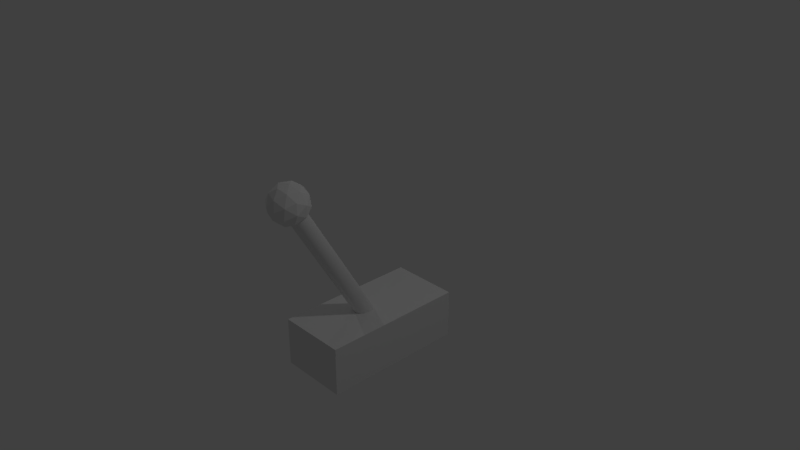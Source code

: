# Source: lever.blend  (saved by Blender 2.78.0; exported with 4.5.12 LTS)
import bpy
from mathutils import Matrix  # noqa: F401  (used for matrix-valued properties, if any)

bpy.ops.wm.read_factory_settings(use_empty=True)
scene = bpy.context.scene
scene.name = 'Scene'

# ---- collections
col_collection_1 = bpy.data.collections.new('Collection 1'); scene.collection.children.link(col_collection_1)

# ---- node groups
ng_auto_smooth = bpy.data.node_groups.new('Auto Smooth', 'GeometryNodeTree')
_s = ng_auto_smooth.interface.new_socket(name='Geometry', in_out='OUTPUT', socket_type='NodeSocketGeometry')
_s = ng_auto_smooth.interface.new_socket(name='Geometry', in_out='INPUT', socket_type='NodeSocketGeometry')
_s = ng_auto_smooth.interface.new_socket(name='Angle', in_out='INPUT', socket_type='NodeSocketFloat')
_s.subtype = 'ANGLE'
_s.min_value = 0.0
_s.max_value = 3.142
ng_auto_smooth.is_modifier = True
_N = ng_auto_smooth.nodes; _L = ng_auto_smooth.links
n0 = _N.new('NodeGroupOutput'); n0.name = 'Group Output'; n0.location = (480, -100)
n1 = _N.new('NodeGroupInput'); n1.name = 'Group Input'; n1.location = (-420, -300)
n2 = _N.new('NodeGroupInput'); n2.name = 'Group Input.001'; n2.location = (-60, -100)
n3 = _N.new('GeometryNodeSetShadeSmooth'); n3.name = 'Set Shade Smooth'; n3.location = (120, -100)
n3.domain = 'EDGE'
n4 = _N.new('GeometryNodeSetShadeSmooth'); n4.name = 'Set Shade Smooth.001'; n4.location = (300, -100)
n5 = _N.new('GeometryNodeInputMeshEdgeAngle'); n5.name = 'Edge Angle'; n5.location = (-420, -220)
n6 = _N.new('GeometryNodeInputEdgeSmooth'); n6.name = 'Is Edge Smooth'; n6.location = (-60, -160)
n7 = _N.new('GeometryNodeInputShadeSmooth'); n7.name = 'Is Face Smooth'; n7.location = (-240, -340)
n8 = _N.new('FunctionNodeBooleanMath'); n8.name = 'Boolean Math'; n8.location = (-60, -220)
n9 = _N.new('FunctionNodeCompare'); n9.name = 'Compare'; n9.location = (-240, -180)
n9.operation = 'LESS_EQUAL'
_L.new(n5.outputs[0], n9.inputs[0])
_L.new(n4.outputs[0], n0.inputs[0])
_L.new(n1.outputs[1], n9.inputs[1])
_L.new(n9.outputs[0], n8.inputs[0])
_L.new(n7.outputs[0], n8.inputs[1])
_L.new(n2.outputs[0], n3.inputs[0])
_L.new(n6.outputs[0], n3.inputs[1])
_L.new(n3.outputs[0], n4.inputs[0])
_L.new(n8.outputs[0], n3.inputs[2])
n0.is_active_output = True

# ---- world
world_world = bpy.data.worlds.new('World'); scene.world = world_world
world_world.color = (0.05088, 0.05088, 0.05088)
world_world.use_sun_shadow = False
world_world.sun_shadow_jitter_overblur = 0.0
world_world.cycles.sampling_method = 'MANUAL'

# ---- cameras
cam_camera = bpy.data.cameras.new('Camera')
cam_camera.clip_end = 100.0
cam_camera.lens = 35.0
cam_camera.sensor_width = 32.0
cam_camera.sensor_height = 18.0
cam_camera.ortho_scale = 7.314
cam_camera.dof.focus_distance = 0.0
cam_camera.dof.aperture_fstop = 128.0

# ---- lights
light_lamp_002 = bpy.data.lights.new('Lamp.002', 'POINT')
light_lamp_002.transmission_factor = 0.0
light_lamp_002.cutoff_distance = 30.0
light_lamp_002.energy = 100.0
light_lamp_002.shadow_buffer_clip_start = 1.001
light_lamp_002.shadow_soft_size = 0.1
light_lamp_002.shadow_maximum_resolution = 0.006
light_lamp_002.use_absolute_resolution = True
light_lamp_001 = bpy.data.lights.new('Lamp.001', 'POINT')
light_lamp_001.transmission_factor = 0.0
light_lamp_001.cutoff_distance = 30.0
light_lamp_001.energy = 100.0
light_lamp_001.shadow_buffer_clip_start = 1.001
light_lamp_001.shadow_soft_size = 0.1
light_lamp_001.shadow_maximum_resolution = 0.006
light_lamp_001.use_absolute_resolution = True
light_lamp = bpy.data.lights.new('Lamp', 'POINT')
light_lamp.transmission_factor = 0.0
light_lamp.cutoff_distance = 30.0
light_lamp.energy = 100.0
light_lamp.shadow_buffer_clip_start = 1.001
light_lamp.shadow_soft_size = 0.1
light_lamp.shadow_maximum_resolution = 0.006
light_lamp.use_absolute_resolution = True

# ---- meshes
me_icosphere = bpy.data.meshes.new('Icosphere')
me_icosphere.from_pydata([(0.0, 0.0, -1.0), (0.7236, -0.5257, -0.4472), (-0.2764, -0.8506, -0.4472), (-0.8944, 0.0, -0.4472), (-0.2764, 0.8506, -0.4472), (0.7236, 0.5257, -0.4472), (0.2764, -0.8506, 0.4472), (-0.7236, -0.5257, 0.4472), (-0.7236, 0.5257, 0.4472), (0.2764, 0.8506, 0.4472), (0.8944, 0.0, 0.4472), (0.0, 0.0, 1.0), (-0.1625, -0.5, -0.8507), (0.4253, -0.309, -0.8507), (0.2629, -0.809, -0.5257), (0.8506, 0.0, -0.5257), (0.4253, 0.309, -0.8507), (-0.5257, 0.0, -0.8507), (-0.6882, -0.5, -0.5257), (-0.1625, 0.5, -0.8507), (-0.6882, 0.5, -0.5257), (0.2629, 0.809, -0.5257), (0.9511, -0.309, 0.0), (0.9511, 0.309, 0.0), (0.0, -1.0, 0.0), (0.5878, -0.809, 0.0), (-0.9511, -0.309, 0.0), (-0.5878, -0.809, 0.0), (-0.5878, 0.809, 0.0), (-0.9511, 0.309, 0.0), (0.5878, 0.809, 0.0), (0.0, 1.0, 0.0), (0.6882, -0.5, 0.5257), (-0.2629, -0.809, 0.5257), (-0.8506, 0.0, 0.5257), (-0.2629, 0.809, 0.5257), (0.6882, 0.5, 0.5257), (0.1625, -0.5, 0.8507), (0.5257, 0.0, 0.8507), (-0.4253, -0.309, 0.8507), (-0.4253, 0.309, 0.8507), (0.1625, 0.5, 0.8507)], [], [(0, 13, 12), (1, 13, 15), (0, 12, 17), (0, 17, 19), (0, 19, 16), (1, 15, 22), (2, 14, 24), (3, 18, 26), (4, 20, 28), (5, 21, 30), (1, 22, 25), (2, 24, 27), (3, 26, 29), (4, 28, 31), (5, 30, 23), (6, 32, 37), (7, 33, 39), (8, 34, 40), (9, 35, 41), (10, 36, 38), (38, 41, 11), (38, 36, 41), (36, 9, 41), (41, 40, 11), (41, 35, 40), (35, 8, 40), (40, 39, 11), (40, 34, 39), (34, 7, 39), (39, 37, 11), (39, 33, 37), (33, 6, 37), (37, 38, 11), (37, 32, 38), (32, 10, 38), (23, 36, 10), (23, 30, 36), (30, 9, 36), (31, 35, 9), (31, 28, 35), (28, 8, 35), (29, 34, 8), (29, 26, 34), (26, 7, 34), (27, 33, 7), (27, 24, 33), (24, 6, 33), (25, 32, 6), (25, 22, 32), (22, 10, 32), (30, 31, 9), (30, 21, 31), (21, 4, 31), (28, 29, 8), (28, 20, 29), (20, 3, 29), (26, 27, 7), (26, 18, 27), (18, 2, 27), (24, 25, 6), (24, 14, 25), (14, 1, 25), (22, 23, 10), (22, 15, 23), (15, 5, 23), (16, 21, 5), (16, 19, 21), (19, 4, 21), (19, 20, 4), (19, 17, 20), (17, 3, 20), (17, 18, 3), (17, 12, 18), (12, 2, 18), (15, 16, 5), (15, 13, 16), (13, 0, 16), (12, 14, 2), (12, 13, 14), (13, 1, 14)])
_uv = me_icosphere.uv_layers.new(name='UVMap')
_uv.uv.foreach_set('vector', [0.2487, 0.8441, 0.1939, 0.6807, 0.325, 0.7138, 0.1273, 0.5432, 0.1939, 0.6807, 0.04775, 0.6807, 0.2487, 0.8441, 0.325, 0.7138, 0.3311, 0.9111, 0.2487, 0.8441, 0.3311, 0.9111, 0.2039, 1.0, 0.2487, 0.8441, 0.2039, 1.0, 0.1191, 0.8576, 0.1273, 0.5432, 0.04775, 0.6807, 0.01712, 0.5369, 0.4436, 0.4429, 0.4045, 0.5369, 0.3354, 0.371, 0.6616, 0.2684, 0.559, 0.371, 0.559, 0.1659, 0.7514, 0.1536, 0.8813, 0.1465, 0.802, 0.3196, 0.1082, 0.4429, 9.416e-07, 0.371, 0.09549, 0.2684, 0.7973, 0.9972, 0.7142, 0.8637, 0.8603, 0.8565, 0.4436, 0.4429, 0.3354, 0.371, 0.4309, 0.2684, 0.6616, 0.2684, 0.559, 0.1659, 0.6708, 0.1025, 0.7514, 0.1536, 0.802, 0.3196, 0.6719, 0.28, 0.1082, 0.4429, 0.09549, 0.2684, 0.2236, 0.371, 0.9108, 0.6905, 0.781, 0.6834, 0.862, 0.5369, 0.6623, 0.8441, 0.6046, 1.0, 0.5432, 0.8576, 0.535, 0.5432, 0.6145, 0.6807, 0.4684, 0.6807, 0.1082, 0.094, 0.0691, 0.0, 0.2073, 1.384e-07, 0.3262, 0.2684, 0.2236, 0.1659, 0.3354, 0.1025, 0.3311, 0.9111, 0.3373, 0.7138, 0.4136, 0.8441, 0.3354, 0.1025, 0.2236, 0.1659, 0.2073, 1.384e-07, 0.2236, 0.1659, 0.1082, 0.094, 0.2073, 1.384e-07, 0.3373, 0.7138, 0.4684, 0.6807, 0.4136, 0.8441, 0.3373, 0.7138, 0.4086, 0.5369, 0.4684, 0.6807, 0.4086, 0.5369, 0.535, 0.5432, 0.4684, 0.6807, 0.4684, 0.6807, 0.5432, 0.8576, 0.4136, 0.8441, 0.4684, 0.6807, 0.6145, 0.6807, 0.5432, 0.8576, 0.6145, 0.6807, 0.6623, 0.8441, 0.5432, 0.8576, 0.5432, 0.8576, 0.4584, 1.0, 0.4136, 0.8441, 0.5432, 0.8576, 0.6046, 1.0, 0.4584, 1.0, 0.9915, 0.6194, 0.9108, 0.6905, 0.862, 0.5369, 0.4584, 1.0, 0.3311, 0.9111, 0.4136, 0.8441, 0.862, 0.5369, 0.781, 0.6834, 0.7159, 0.5441, 0.781, 0.6834, 0.6623, 0.7028, 0.7159, 0.5441, 0.2236, 0.371, 0.2236, 0.1659, 0.3262, 0.2684, 0.2236, 0.371, 0.09549, 0.2684, 0.2236, 0.1659, 0.09549, 0.2684, 0.1082, 0.094, 0.2236, 0.1659, 0.0, 0.1659, 0.0691, 0.0, 0.1082, 0.094, 0.6719, 0.28, 0.802, 0.3196, 0.7386, 0.4603, 0.802, 0.3196, 0.865, 0.4603, 0.7386, 0.4603, 0.6452, 0.5369, 0.6145, 0.6807, 0.535, 0.5432, 0.6708, 0.1025, 0.559, 0.1659, 0.5427, 0.0, 0.559, 0.1659, 0.4436, 0.094, 0.5427, 0.0, 0.4309, 0.2684, 0.3354, 0.1659, 0.4436, 0.094, 0.4309, 0.2684, 0.3354, 0.371, 0.3354, 0.1659, 0.9904, 0.8169, 0.9108, 0.6905, 0.9915, 0.6194, 0.8603, 0.8565, 0.781, 0.6834, 0.9108, 0.6905, 0.8603, 0.8565, 0.7142, 0.8637, 0.781, 0.6834, 0.7142, 0.8637, 0.6623, 0.7028, 0.781, 0.6834, 0.09549, 0.2684, 0.0, 0.1659, 0.1082, 0.094, 0.09549, 0.2684, 9.416e-07, 0.371, 0.0, 0.1659, 0.6708, 0.08251, 0.7514, 0.1536, 0.6719, 0.28, 0.802, 0.3196, 0.9481, 0.3268, 0.865, 0.4603, 0.802, 0.3196, 0.8813, 0.1465, 0.9481, 0.3268, 0.8813, 0.1465, 1.0, 0.1659, 0.9481, 0.3268, 0.559, 0.1659, 0.4309, 0.2684, 0.4436, 0.094, 0.559, 0.1659, 0.559, 0.371, 0.4309, 0.2684, 0.559, 0.371, 0.4436, 0.4429, 0.4309, 0.2684, 0.9904, 0.8169, 0.8603, 0.8565, 0.9108, 0.6905, 0.9904, 0.8169, 0.9237, 0.9972, 0.8603, 0.8565, 0.9237, 0.9972, 0.7973, 0.9972, 0.8603, 0.8565, 0.3354, 0.4344, 0.2236, 0.371, 0.3262, 0.2684, 0.3354, 0.4344, 0.2073, 0.5369, 0.2236, 0.371, 0.2073, 0.5369, 0.1082, 0.4429, 0.2236, 0.371, 0.1191, 0.8576, 0.05771, 1.0, 0.0, 0.8441, 0.1191, 0.8576, 0.2039, 1.0, 0.05771, 1.0, 0.8003, 0.0, 0.7514, 0.1536, 0.6708, 0.08251, 0.8003, 0.0, 0.8813, 0.1465, 0.7514, 0.1536, 0.8003, 0.0, 0.9463, 0.00724, 0.8813, 0.1465, 0.9463, 0.00724, 1.0, 0.1659, 0.8813, 0.1465, 0.6708, 0.4344, 0.559, 0.371, 0.6616, 0.2684, 0.6708, 0.4344, 0.5427, 0.5369, 0.559, 0.371, 0.5427, 0.5369, 0.4436, 0.4429, 0.559, 0.371, 0.04775, 0.6807, 0.1191, 0.8576, 0.0, 0.8441, 0.04775, 0.6807, 0.1939, 0.6807, 0.1191, 0.8576, 0.1939, 0.6807, 0.2487, 0.8441, 0.1191, 0.8576, 0.5427, 0.5369, 0.4045, 0.5369, 0.4436, 0.4429, 0.325, 0.7138, 0.1939, 0.6807, 0.2537, 0.5369, 0.1939, 0.6807, 0.1273, 0.5432, 0.2537, 0.5369])
me_icosphere.use_remesh_preserve_volume = False
me_icosphere.use_remesh_preserve_attributes = False
me_icosphere.use_mirror_vertex_groups = False
me_icosphere.update()
me_cylinder = bpy.data.meshes.new('Cylinder')
me_cylinder.from_pydata([(0.0, 1.0, -1.0), (0.0, 1.0, 1.0), (0.1951, 0.9808, -1.0), (0.1951, 0.9808, 1.0), (0.3827, 0.9239, -1.0), (0.3827, 0.9239, 1.0), (0.5556, 0.8315, -1.0), (0.5556, 0.8315, 1.0), (0.7071, 0.7071, -1.0), (0.7071, 0.7071, 1.0), (0.8315, 0.5556, -1.0), (0.8315, 0.5556, 1.0), (0.9239, 0.3827, -1.0), (0.9239, 0.3827, 1.0), (0.9808, 0.1951, -1.0), (0.9808, 0.1951, 1.0), (1.0, 7.55e-08, -1.0), (1.0, 7.55e-08, 1.0), (0.9808, -0.1951, -1.0), (0.9808, -0.1951, 1.0), (0.9239, -0.3827, -1.0), (0.9239, -0.3827, 1.0), (0.8315, -0.5556, -1.0), (0.8315, -0.5556, 1.0), (0.7071, -0.7071, -1.0), (0.7071, -0.7071, 1.0), (0.5556, -0.8315, -1.0), (0.5556, -0.8315, 1.0), (0.3827, -0.9239, -1.0), (0.3827, -0.9239, 1.0), (0.1951, -0.9808, -1.0), (0.1951, -0.9808, 1.0), (-3.258e-07, -1.0, -1.0), (-3.258e-07, -1.0, 1.0), (-0.1951, -0.9808, -1.0), (-0.1951, -0.9808, 1.0), (-0.3827, -0.9239, -1.0), (-0.3827, -0.9239, 1.0), (-0.5556, -0.8315, -1.0), (-0.5556, -0.8315, 1.0), (-0.7071, -0.7071, -1.0), (-0.7071, -0.7071, 1.0), (-0.8315, -0.5556, -1.0), (-0.8315, -0.5556, 1.0), (-0.9239, -0.3827, -1.0), (-0.9239, -0.3827, 1.0), (-0.9808, -0.1951, -1.0), (-0.9808, -0.1951, 1.0), (-1.0, 9.656e-07, -1.0), (-1.0, 9.656e-07, 1.0), (-0.9808, 0.1951, -1.0), (-0.9808, 0.1951, 1.0), (-0.9239, 0.3827, -1.0), (-0.9239, 0.3827, 1.0), (-0.8315, 0.5556, -1.0), (-0.8315, 0.5556, 1.0), (-0.7071, 0.7071, -1.0), (-0.7071, 0.7071, 1.0), (-0.5556, 0.8315, -1.0), (-0.5556, 0.8315, 1.0), (-0.3827, 0.9239, -1.0), (-0.3827, 0.9239, 1.0), (-0.1951, 0.9808, -1.0), (-0.1951, 0.9808, 1.0)], [], [(0, 1, 3, 2), (2, 3, 5, 4), (4, 5, 7, 6), (6, 7, 9, 8), (8, 9, 11, 10), (10, 11, 13, 12), (12, 13, 15, 14), (14, 15, 17, 16), (16, 17, 19, 18), (18, 19, 21, 20), (20, 21, 23, 22), (22, 23, 25, 24), (24, 25, 27, 26), (26, 27, 29, 28), (28, 29, 31, 30), (30, 31, 33, 32), (32, 33, 35, 34), (34, 35, 37, 36), (36, 37, 39, 38), (38, 39, 41, 40), (40, 41, 43, 42), (42, 43, 45, 44), (44, 45, 47, 46), (46, 47, 49, 48), (48, 49, 51, 50), (50, 51, 53, 52), (52, 53, 55, 54), (54, 55, 57, 56), (56, 57, 59, 58), (58, 59, 61, 60), (3, 1, 63, 61, 59, 57, 55, 53, 51, 49, 47, 45, 43, 41, 39, 37, 35, 33, 31, 29, 27, 25, 23, 21, 19, 17, 15, 13, 11, 9, 7, 5), (60, 61, 63, 62), (62, 63, 1, 0), (0, 2, 4, 6, 8, 10, 12, 14, 16, 18, 20, 22, 24, 26, 28, 30, 32, 34, 36, 38, 40, 42, 44, 46, 48, 50, 52, 54, 56, 58, 60, 62)])
me_cylinder.polygons.foreach_set('use_smooth', [True] * 34)
_uv = me_cylinder.uv_layers.new(name='UVMap')
_uv.uv.foreach_set('vector', [0.275, 0.04268, 0.309, 0.9782, 0.2916, 0.9784, 0.253, 0.04287, 0.253, 0.04287, 0.2916, 0.9784, 0.2738, 0.9787, 0.232, 0.04309, 0.232, 0.04309, 0.2738, 0.9787, 0.2554, 0.9789, 0.2119, 0.04332, 0.2119, 0.04332, 0.2554, 0.9789, 0.2363, 0.9791, 0.1927, 0.04356, 0.1927, 0.04356, 0.2363, 0.9791, 0.2165, 0.9794, 0.1742, 0.0438, 0.1742, 0.0438, 0.2165, 0.9794, 0.1957, 0.9796, 0.1562, 0.04402, 0.1562, 0.04402, 0.1957, 0.9796, 0.174, 0.9798, 0.1387, 0.04422, 0.1387, 0.04422, 0.174, 0.9798, 0.1512, 0.98, 0.1216, 0.04439, 0.1216, 0.04439, 0.1512, 0.98, 0.1273, 0.9801, 0.1047, 0.04453, 0.1047, 0.04453, 0.1273, 0.9801, 0.1026, 0.9802, 0.08809, 0.04463, 0.08809, 0.04463, 0.1026, 0.9802, 0.07724, 0.9803, 0.07156, 0.04468, 0.7134, 0.04468, 0.719, 0.9803, 0.6934, 0.9803, 0.6969, 0.04469, 0.6969, 0.04469, 0.6934, 0.9803, 0.668, 0.9802, 0.6804, 0.04464, 0.6804, 0.04464, 0.668, 0.9802, 0.6431, 0.9801, 0.6638, 0.04456, 0.6638, 0.04456, 0.6431, 0.9801, 0.619, 0.98, 0.647, 0.04443, 0.647, 0.04443, 0.619, 0.98, 0.5959, 0.9798, 0.6299, 0.04427, 0.6299, 0.04427, 0.5959, 0.9798, 0.5739, 0.9796, 0.6125, 0.04407, 0.6125, 0.04407, 0.5739, 0.9796, 0.5529, 0.9794, 0.5947, 0.04385, 0.5947, 0.04385, 0.5529, 0.9794, 0.5328, 0.9792, 0.5763, 0.04362, 0.5763, 0.04362, 0.5328, 0.9792, 0.5136, 0.979, 0.5572, 0.04338, 0.5572, 0.04338, 0.5136, 0.979, 0.4951, 0.9787, 0.5374, 0.04314, 0.5374, 0.04314, 0.4951, 0.9787, 0.4771, 0.9785, 0.5166, 0.04292, 0.5166, 0.04292, 0.4771, 0.9785, 0.4596, 0.9783, 0.4949, 0.04272, 0.4949, 0.04272, 0.4596, 0.9783, 0.4425, 0.9781, 0.4721, 0.04255, 0.4721, 0.04255, 0.4425, 0.9781, 0.4256, 0.978, 0.4482, 0.04241, 0.4482, 0.04241, 0.4256, 0.978, 0.409, 0.9779, 0.4235, 0.04231, 0.4235, 0.04231, 0.409, 0.9779, 0.3925, 0.9778, 0.3981, 0.04226, 0.3981, 0.04226, 0.3925, 0.9778, 0.376, 0.9778, 0.3725, 0.04226, 0.3725, 0.04226, 0.376, 0.9778, 0.3595, 0.9779, 0.3471, 0.0423, 0.3471, 0.0423, 0.3595, 0.9779, 0.3429, 0.978, 0.3222, 0.04238, 0.9334, 0.9784, 0.9508, 0.9782, 0.9679, 0.9781, 0.9847, 0.978, 1.001, 0.9779, 0.376, 0.9778, 0.3925, 0.9778, 0.409, 0.9779, 0.4256, 0.978, 0.4425, 0.9781, 0.4596, 0.9783, 0.4771, 0.9785, 0.4951, 0.9787, 0.5136, 0.979, 0.5328, 0.9792, 0.5529, 0.9794, 0.5739, 0.9796, 0.5959, 0.9798, 0.619, 0.98, 0.6431, 0.9801, 0.668, 0.9802, 0.6934, 0.9803, 0.719, 0.9803, 0.7444, 0.9802, 0.7691, 0.9801, 0.793, 0.98, 0.8158, 0.9798, 0.8375, 0.9796, 0.8583, 0.9794, 0.8781, 0.9791, 0.8972, 0.9789, 0.9156, 0.9787, 0.3222, 0.04238, 0.3429, 0.978, 0.3261, 0.9781, 0.2981, 0.04251, 0.2981, 0.04251, 0.3261, 0.9781, 0.309, 0.9782, 0.275, 0.04268, 0.9168, 0.04268, 0.8948, 0.04287, 0.8738, 0.04309, 0.8537, 0.04332, 0.8345, 0.04356, 0.816, 0.0438, 0.798, 0.04402, 0.7805, 0.04422, 0.7634, 0.04439, 0.7465, 0.04453, 0.7299, 0.04463, 0.7134, 0.04468, 0.6969, 0.04469, 0.6804, 0.04464, 0.6638, 0.04456, 0.647, 0.04443, 0.6299, 0.04427, 0.6125, 0.04407, 0.5947, 0.04385, 0.5763, 0.04362, 0.5572, 0.04338, 0.5374, 0.04314, 0.5166, 0.04292, 0.4949, 0.04272, 0.4721, 0.04255, 0.4482, 0.04241, 0.4235, 0.04231, 0.3981, 0.04226, 1.014, 0.04226, 0.9889, 0.0423, 0.964, 0.04238, 0.9399, 0.04251])
me_cylinder.use_remesh_preserve_volume = False
me_cylinder.use_remesh_preserve_attributes = False
me_cylinder.use_mirror_vertex_groups = False
me_cylinder.update()
me_cube_001 = bpy.data.meshes.new('Cube.001')
me_cube_001.from_pydata([(-1.0, -1.0, -1.0), (-1.0, -1.0, 1.0), (-1.0, 1.0, -1.0), (-1.0, 1.0, 1.0), (1.0, -1.0, -1.0), (1.0, -1.0, 1.0), (1.0, 1.0, -1.0), (1.0, 1.0, 1.0)], [], [(0, 1, 3, 2), (2, 3, 7, 6), (6, 7, 5, 4), (4, 5, 1, 0), (2, 6, 4, 0), (7, 3, 1, 5)])
_uv = me_cube_001.uv_layers.new(name='UVMap')
_uv.uv.foreach_set('vector', [0.6525, 0.3732, 0.6525, 0.8363, 0.961, 0.8363, 0.961, 0.3732, 0.3461, 0.3732, 0.3461, 0.8363, 0.6547, 0.8363, 0.6547, 0.3732, 0.6525, 0.3732, 0.6525, 0.8363, 0.344, 0.8363, 0.344, 0.3732, 0.3461, 0.3732, 0.3461, 0.8363, 0.0376, 0.8363, 0.0376, 0.3732, 0.3461, 0.6293, 0.6547, 0.6293, 0.6547, 0.1663, 0.3461, 0.1663, 0.3461, 0.6293, 0.0376, 0.6293, 0.0376, 0.1663, 0.3461, 0.1663])
me_cube_001.use_remesh_preserve_volume = False
me_cube_001.use_remesh_preserve_attributes = False
me_cube_001.use_mirror_vertex_groups = False
me_cube_001.update()
arm_armature = bpy.data.armatures.new('Armature')  # bones are not reproduced

# ---- objects
ob_armature = bpy.data.objects.new('Armature', arm_armature)
ob_icosphere = bpy.data.objects.new('Icosphere', me_icosphere)
ob_cylinder = bpy.data.objects.new('Cylinder', me_cylinder)
ob_cube = bpy.data.objects.new('Cube', me_cube_001)
ob_lamp_002 = bpy.data.objects.new('Lamp.002', light_lamp_002)
ob_lamp_001 = bpy.data.objects.new('Lamp.001', light_lamp_001)
ob_lamp = bpy.data.objects.new('Lamp', light_lamp)
ob_camera = bpy.data.objects.new('Camera', cam_camera)

# ---- transforms, parenting, visibility, modifiers, constraints
ob_armature.location = (0.004832, 0.008383, -0.9676)
ob_armature.rotation_euler = (0.5313, -0.0, 0.0)
ob_armature.lineart.crease_threshold = 0.0
ob_icosphere.parent = ob_armature
ob_icosphere.matrix_parent_inverse = Matrix(((1.0, 0.0, 0.0, -0.004832), (0.0, 1.0, 0.0, -0.008383), (0.0, 0.0, 1.0, 0.9676), (0.0, 0.0, 0.0, 1.0)))
ob_icosphere.location = (-0.002512, 0.004347, 1.429)
ob_icosphere.scale = (0.2703, 0.2703, 0.2703)
ob_icosphere.lineart.crease_threshold = 0.0
_vg = ob_icosphere.vertex_groups.new(name='Bone')
_vg.add([0, 1, 2, 3, 4, 5, 6, 7, 8, 9, 10, 11, 12, 13, 14, 15, 16, 17, 18, 19, 20, 21, 22, 23, 24, 25, 26, 27, 28, 29, 30, 31, 32, 33, 34, 35, 36, 37, 38, 39, 40, 41], 1.0, 'REPLACE')
_m = ob_icosphere.modifiers.new('Armature', 'ARMATURE')
_m.object = ob_armature
ob_cylinder.parent = ob_armature
ob_cylinder.matrix_parent_inverse = Matrix(((1.0, 0.0, 0.0, -0.004832), (0.0, 1.0, 0.0, -0.008383), (0.0, 0.0, 1.0, 0.9676), (0.0, 0.0, 0.0, 1.0)))
ob_cylinder.location = (0.0, 0.0, 0.1378)
ob_cylinder.scale = (0.1233, 0.1233, 1.126)
ob_cylinder.lineart.crease_threshold = 0.0
_vg = ob_cylinder.vertex_groups.new(name='Bone')
_vg.add([0, 1, 2, 3, 4, 5, 6, 7, 8, 9, 10, 11, 12, 13, 14, 15, 16, 17, 18, 19, 20, 21, 22, 23, 24, 25, 26, 27, 28, 29, 30, 31, 32, 33, 34, 35, 36, 37, 38, 39, 40, 41, 42, 43, 44, 45, 46, 47, 48, 49, 50, 51, 52, 53, 54, 55, 56, 57, 58, 59, 60, 61, 62, 63], 1.0, 'REPLACE')
_m = ob_cylinder.modifiers.new('Armature', 'ARMATURE')
_m.object = ob_armature
_m = ob_cylinder.modifiers.new('Auto Smooth', 'NODES')
_m.node_group = ng_auto_smooth
_gi = [s.identifier for s in ng_auto_smooth.interface.items_tree if s.item_type == 'SOCKET' and s.in_out == 'INPUT']
_m[_gi[1]] = 0.5236  # Angle
ob_cube.location = (0.01246, -0.001597, -1.108)
ob_cube.scale = (0.4773, 1.0, 0.3373)
ob_cube.lineart.crease_threshold = 0.0
ob_lamp_002.location = (-5.93, 9.695, 1.239)
ob_lamp_002.rotation_euler = (0.6503, 0.05522, 1.866)
ob_lamp_002.lock_rotations_4d = False
ob_lamp_002.empty_display_type = 'ARROWS'
ob_lamp_002.color = (0.0, 0.0, 0.0, 0.0)
ob_lamp_002.lineart.crease_threshold = 0.0
ob_lamp_001.location = (-10.1, 1.005, 5.904)
ob_lamp_001.rotation_euler = (0.6503, 0.05522, 1.866)
ob_lamp_001.lock_rotations_4d = False
ob_lamp_001.empty_display_type = 'ARROWS'
ob_lamp_001.color = (0.0, 0.0, 0.0, 0.0)
ob_lamp_001.lineart.crease_threshold = 0.0
ob_lamp.location = (4.076, 1.005, 5.904)
ob_lamp.rotation_euler = (0.6503, 0.05522, 1.866)
ob_lamp.lock_rotations_4d = False
ob_lamp.empty_display_type = 'ARROWS'
ob_lamp.color = (0.0, 0.0, 0.0, 0.0)
ob_lamp.lineart.crease_threshold = 0.0
ob_camera.location = (7.481, -6.508, 5.344)
ob_camera.rotation_euler = (1.109, 0.0, 0.8149)
ob_camera.lock_rotations_4d = False
ob_camera.empty_display_type = 'ARROWS'
ob_camera.color = (0.0, 0.0, 0.0, 0.0)
ob_camera.display_type = 'WIRE'
ob_camera.lineart.crease_threshold = 0.0

# ---- collection membership
col_collection_1.objects.link(ob_armature)
col_collection_1.objects.link(ob_icosphere)
col_collection_1.objects.link(ob_cylinder)
col_collection_1.objects.link(ob_cube)
col_collection_1.objects.link(ob_lamp_002)
col_collection_1.objects.link(ob_lamp_001)
col_collection_1.objects.link(ob_lamp)
col_collection_1.objects.link(ob_camera)

# ---- scene / render settings (as saved in the file)
scene.camera = ob_camera
scene.frame_start = 1; scene.frame_end = 250; scene.frame_set(8)
scene.render.engine = 'BLENDER_EEVEE_NEXT'
scene.render.resolution_percentage = 50
scene.render.dither_intensity = 0.0
scene.cycles.use_denoising = False
scene.cycles.samples = 128
scene.cycles.sampling_pattern = 'TABULATED_SOBOL'
scene.cycles.light_sampling_threshold = 0.0
scene.cycles.use_adaptive_sampling = False
scene.cycles.use_light_tree = False
scene.cycles.blur_glossy = 0.0
scene.cycles.sample_clamp_indirect = 0.0
scene.view_settings.view_transform = 'Standard'
bpy.context.view_layer.update()
